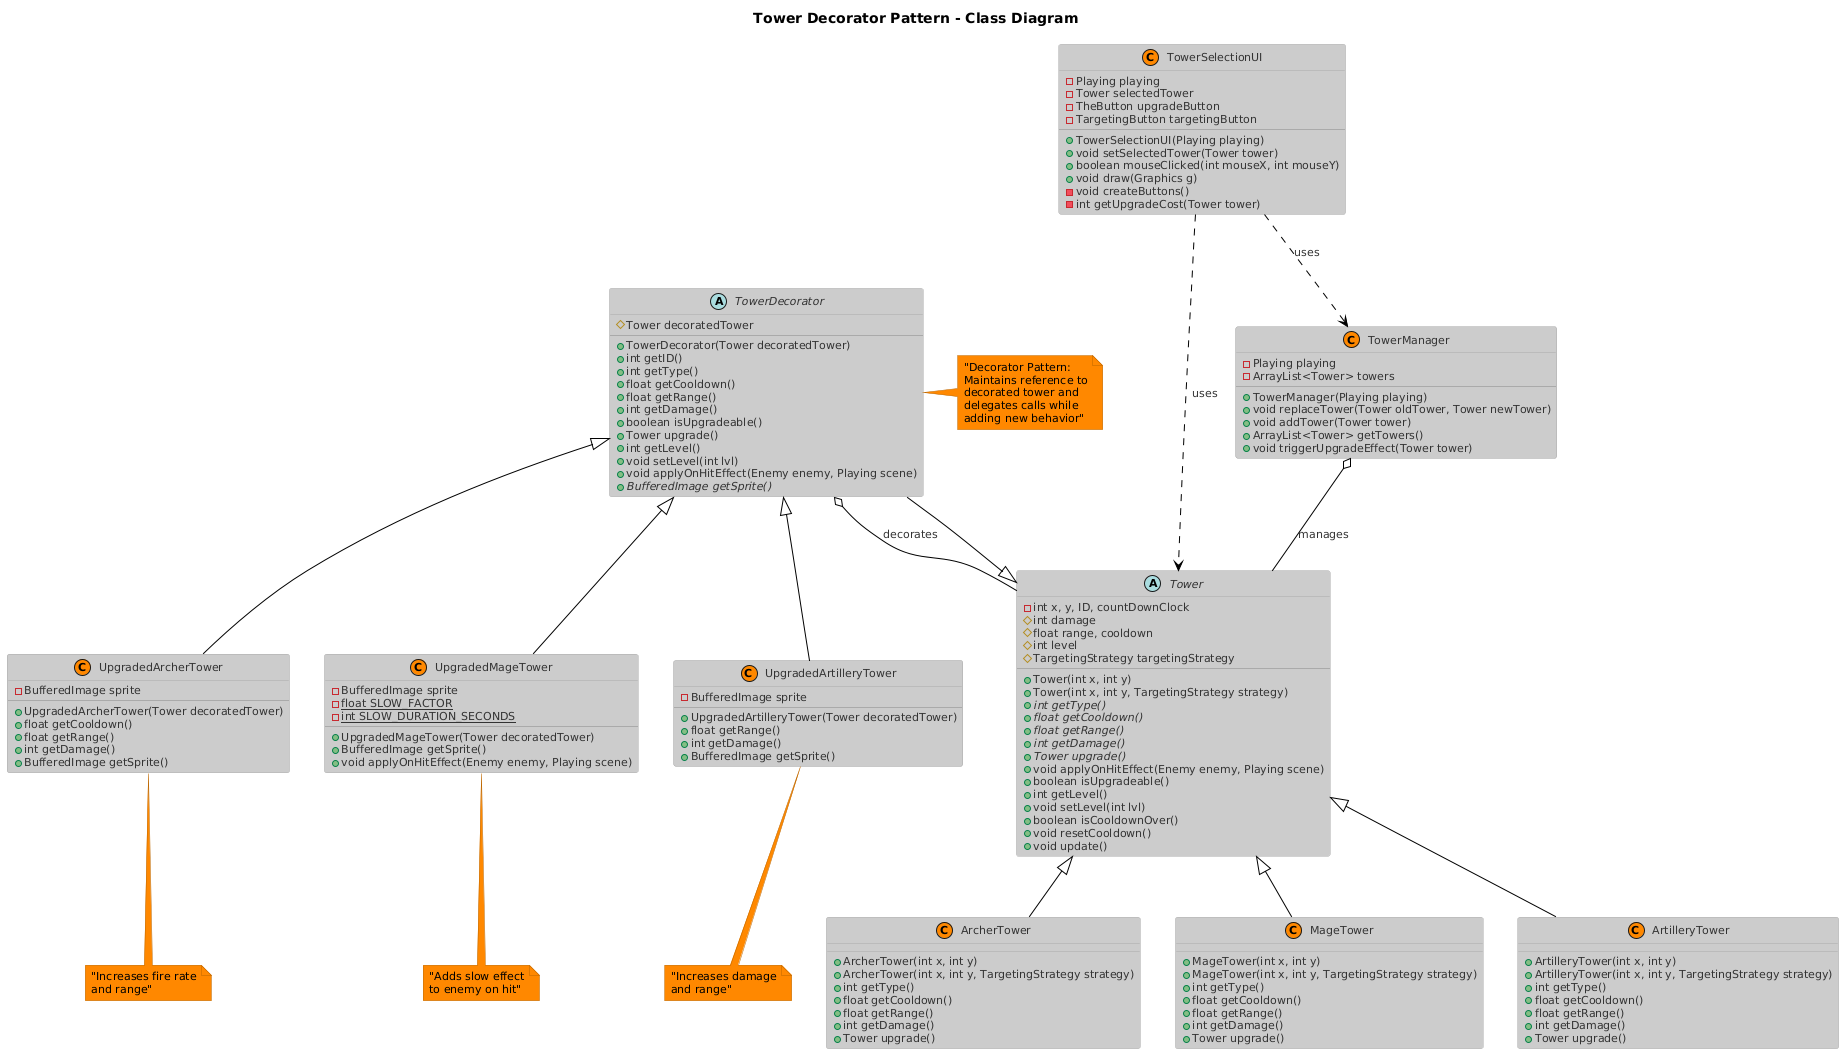

The diagram above was rendered by PlantUML. Its source (embedded in the PNG):
@startuml
!theme reddress-lightorange

title Tower Decorator Pattern - Class Diagram

abstract class Tower {
    - int x, y, ID, countDownClock
    # int damage
    # float range, cooldown
    # int level
    # TargetingStrategy targetingStrategy
    --
    + Tower(int x, int y)
    + Tower(int x, int y, TargetingStrategy strategy)
    + {abstract} int getType()
    + {abstract} float getCooldown()
    + {abstract} float getRange()
    + {abstract} int getDamage()
    + {abstract} Tower upgrade()
    + void applyOnHitEffect(Enemy enemy, Playing scene)
    + boolean isUpgradeable()
    + int getLevel()
    + void setLevel(int lvl)
    + boolean isCooldownOver()
    + void resetCooldown()
    + void update()
}

class ArcherTower {
    + ArcherTower(int x, int y)
    + ArcherTower(int x, int y, TargetingStrategy strategy)
    + int getType()
    + float getCooldown()
    + float getRange()
    + int getDamage()
    + Tower upgrade()
}

class MageTower {
    + MageTower(int x, int y)
    + MageTower(int x, int y, TargetingStrategy strategy)
    + int getType()
    + float getCooldown()
    + float getRange()
    + int getDamage()
    + Tower upgrade()
}

class ArtilleryTower {
    + ArtilleryTower(int x, int y)
    + ArtilleryTower(int x, int y, TargetingStrategy strategy)
    + int getType()
    + float getCooldown()
    + float getRange()
    + int getDamage()
    + Tower upgrade()
}

abstract class TowerDecorator {
    # Tower decoratedTower
    --
    + TowerDecorator(Tower decoratedTower)
    + int getID()
    + int getType()
    + float getCooldown()
    + float getRange()
    + int getDamage()
    + boolean isUpgradeable()
    + Tower upgrade()
    + int getLevel()
    + void setLevel(int lvl)
    + void applyOnHitEffect(Enemy enemy, Playing scene)
    + {abstract} BufferedImage getSprite()
}

class UpgradedArcherTower {
    - BufferedImage sprite
    --
    + UpgradedArcherTower(Tower decoratedTower)
    + float getCooldown()
    + float getRange()
    + int getDamage()
    + BufferedImage getSprite()
}

class UpgradedMageTower {
    - BufferedImage sprite
    - {static} float SLOW_FACTOR
    - {static} int SLOW_DURATION_SECONDS
    --
    + UpgradedMageTower(Tower decoratedTower)
    + BufferedImage getSprite()
    + void applyOnHitEffect(Enemy enemy, Playing scene)
}

class UpgradedArtilleryTower {
    - BufferedImage sprite
    --
    + UpgradedArtilleryTower(Tower decoratedTower)
    + float getRange()
    + int getDamage()
    + BufferedImage getSprite()
}

class TowerSelectionUI {
    - Playing playing
    - Tower selectedTower
    - TheButton upgradeButton
    - TargetingButton targetingButton
    --
    + TowerSelectionUI(Playing playing)
    + void setSelectedTower(Tower tower)
    + boolean mouseClicked(int mouseX, int mouseY)
    + void draw(Graphics g)
    - void createButtons()
    - int getUpgradeCost(Tower tower)
}

class TowerManager {
    - Playing playing
    - ArrayList<Tower> towers
    --
    + TowerManager(Playing playing)
    + void replaceTower(Tower oldTower, Tower newTower)
    + void addTower(Tower tower)
    + ArrayList<Tower> getTowers()
    + void triggerUpgradeEffect(Tower tower)
}

' Inheritance relationships
Tower <|-- ArcherTower
Tower <|-- MageTower
Tower <|-- ArtilleryTower
Tower <|-- TowerDecorator

' Decorator relationships
TowerDecorator <|-- UpgradedArcherTower
TowerDecorator <|-- UpgradedMageTower
TowerDecorator <|-- UpgradedArtilleryTower

' Composition relationships
TowerDecorator o-- Tower : decorates

' Usage relationships
TowerSelectionUI ..> Tower : uses
TowerSelectionUI ..> TowerManager : uses
TowerManager o-- Tower : manages

' Notes
note right of TowerDecorator : "Decorator Pattern:\nMaintains reference to\ndecorated tower and\ndelegates calls while\nadding new behavior"

note bottom of UpgradedMageTower : "Adds slow effect\nto enemy on hit"

note bottom of UpgradedArcherTower : "Increases fire rate\nand range"

note bottom of UpgradedArtilleryTower : "Increases damage\nand range"
@enduml